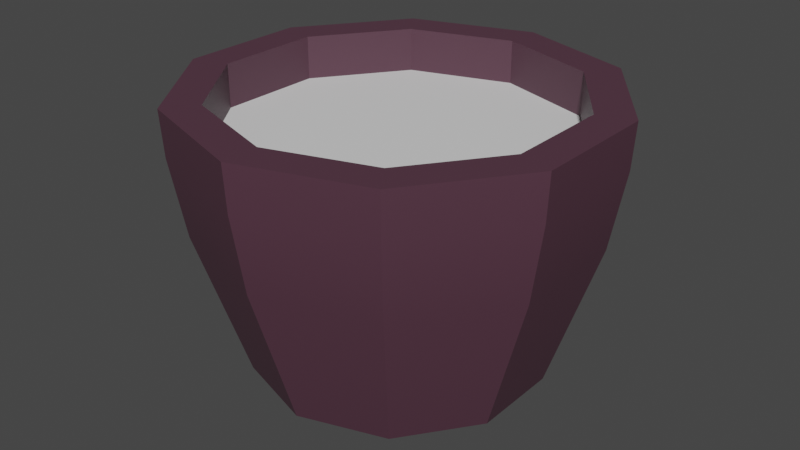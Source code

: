 # Source: FlowerPot.blend  (saved by Blender 2.81.16; exported with 4.5.12 LTS)
import bpy
from mathutils import Matrix  # noqa: F401  (used for matrix-valued properties, if any)

bpy.ops.wm.read_factory_settings(use_empty=True)
scene = bpy.context.scene
scene.name = 'Scene'

# ---- collections
col_collection = bpy.data.collections.new('Collection'); scene.collection.children.link(col_collection)

# ---- materials (node trees are filled in below, after node groups)
mat_material_001 = bpy.data.materials.new('Material.001')
mat_material_001.use_transparent_shadow = False
mat_material_002 = bpy.data.materials.new('Material.002')
mat_material_002.use_transparent_shadow = False

# ---- node groups
ng_auto_smooth = bpy.data.node_groups.new('Auto Smooth', 'GeometryNodeTree')
_s = ng_auto_smooth.interface.new_socket(name='Geometry', in_out='OUTPUT', socket_type='NodeSocketGeometry')
_s = ng_auto_smooth.interface.new_socket(name='Geometry', in_out='INPUT', socket_type='NodeSocketGeometry')
_s = ng_auto_smooth.interface.new_socket(name='Angle', in_out='INPUT', socket_type='NodeSocketFloat')
_s.subtype = 'ANGLE'
_s.min_value = 0.0
_s.max_value = 3.142
ng_auto_smooth.is_modifier = True
_N = ng_auto_smooth.nodes; _L = ng_auto_smooth.links
n0 = _N.new('NodeGroupOutput'); n0.name = 'Group Output'; n0.location = (480, -100)
n1 = _N.new('NodeGroupInput'); n1.name = 'Group Input'; n1.location = (-420, -300)
n2 = _N.new('NodeGroupInput'); n2.name = 'Group Input.001'; n2.location = (-60, -100)
n3 = _N.new('GeometryNodeSetShadeSmooth'); n3.name = 'Set Shade Smooth'; n3.location = (120, -100)
n3.domain = 'EDGE'
n4 = _N.new('GeometryNodeSetShadeSmooth'); n4.name = 'Set Shade Smooth.001'; n4.location = (300, -100)
n5 = _N.new('GeometryNodeInputMeshEdgeAngle'); n5.name = 'Edge Angle'; n5.location = (-420, -220)
n6 = _N.new('GeometryNodeInputEdgeSmooth'); n6.name = 'Is Edge Smooth'; n6.location = (-60, -160)
n7 = _N.new('GeometryNodeInputShadeSmooth'); n7.name = 'Is Face Smooth'; n7.location = (-240, -340)
n8 = _N.new('FunctionNodeBooleanMath'); n8.name = 'Boolean Math'; n8.location = (-60, -220)
n9 = _N.new('FunctionNodeCompare'); n9.name = 'Compare'; n9.location = (-240, -180)
n9.operation = 'LESS_EQUAL'
_L.new(n5.outputs[0], n9.inputs[0])
_L.new(n4.outputs[0], n0.inputs[0])
_L.new(n1.outputs[1], n9.inputs[1])
_L.new(n9.outputs[0], n8.inputs[0])
_L.new(n7.outputs[0], n8.inputs[1])
_L.new(n2.outputs[0], n3.inputs[0])
_L.new(n6.outputs[0], n3.inputs[1])
_L.new(n3.outputs[0], n4.inputs[0])
_L.new(n8.outputs[0], n3.inputs[2])
n0.is_active_output = True

# ---- material node trees
mat_material_001.use_nodes = True; mat_material_001.node_tree.nodes.clear()
_N = mat_material_001.node_tree.nodes; _L = mat_material_001.node_tree.links
n0 = _N.new('ShaderNodeOutputMaterial'); n0.name = 'Material Output'; n0.location = (300, 300)
n1 = _N.new('ShaderNodeBsdfPrincipled'); n1.name = 'Principled BSDF'; n1.location = (10, 300)
n1.distribution = 'GGX'
n1.subsurface_method = 'BURLEY'
n1.inputs[0].default_value = (0.08689, 0.03628, 0.05651, 1.0)
n1.inputs[3].default_value = 1.45
n1.inputs[27].default_value = (0.0, 0.0, 0.0, 1.0)
n1.inputs[28].default_value = 1.0
_L.new(n1.outputs[0], n0.inputs[0])
n0.is_active_output = True
mat_material_002.use_nodes = True; mat_material_002.node_tree.nodes.clear()
_N = mat_material_002.node_tree.nodes; _L = mat_material_002.node_tree.links
n0 = _N.new('ShaderNodeOutputMaterial'); n0.name = 'Material Output'; n0.location = (300, 300)
n1 = _N.new('ShaderNodeBsdfPrincipled'); n1.name = 'Principled BSDF'; n1.location = (10, 300)
n1.distribution = 'GGX'
n1.subsurface_method = 'BURLEY'
n1.inputs[3].default_value = 1.45
n1.inputs[27].default_value = (0.0, 0.0, 0.0, 1.0)
n1.inputs[28].default_value = 1.0
_L.new(n1.outputs[0], n0.inputs[0])
n0.is_active_output = True

# ---- world
world_world = bpy.data.worlds.new('World'); scene.world = world_world
world_world.use_nodes = True; world_world.node_tree.nodes.clear()
_N = world_world.node_tree.nodes; _L = world_world.node_tree.links
n0 = _N.new('ShaderNodeOutputWorld'); n0.name = 'World Output'; n0.location = (300, 300)
n1 = _N.new('ShaderNodeBackground'); n1.name = 'Background'; n1.location = (10, 300)
n1.inputs[0].default_value = (0.05088, 0.05088, 0.05088, 1.0)
_L.new(n1.outputs[0], n0.inputs[0])
n0.is_active_output = True
world_world.color = (0.05088, 0.05088, 0.05088)
world_world.use_sun_shadow = False
world_world.sun_shadow_jitter_overblur = 0.0

# ---- meshes
me_circle = bpy.data.meshes.new('Circle')
me_circle.from_pydata([(0.0, 1.0, 0.0), (-0.5878, 0.809, 0.0), (-0.9511, 0.309, 0.0), (-0.9511, -0.309, 0.0), (-0.5878, -0.809, 0.0), (8.742e-08, -1.0, 0.0), (0.5878, -0.809, 0.0), (0.9511, -0.309, 0.0), (0.9511, 0.309, 0.0), (0.5878, 0.809, 0.0), (8.277e-09, 1.33, 1.015), (-0.7819, 1.076, 1.015), (-1.265, 0.411, 1.015), (-1.265, -0.411, 1.015), (-0.7819, -1.076, 1.015), (1.246e-07, -1.33, 1.015), (0.7819, -1.076, 1.015), (1.265, -0.411, 1.015), (1.265, 0.411, 1.015), (0.7819, 1.076, 1.015), (2.243e-08, 1.423, 1.551), (-0.8365, 1.151, 1.551), (-1.354, 0.4398, 1.551), (-1.354, -0.4398, 1.551), (-0.8365, -1.151, 1.551), (1.468e-07, -1.423, 1.551), (0.8365, -1.151, 1.551), (1.354, -0.4398, 1.551), (1.354, 0.4398, 1.551), (0.8365, 1.151, 1.551), (6.186e-08, 1.187, 1.865), (-0.698, 0.9607, 1.865), (-1.129, 0.367, 1.865), (-1.129, -0.367, 1.865), (-0.698, -0.9607, 1.865), (1.401e-07, -1.187, 1.865), (0.698, -0.9607, 1.865), (1.129, -0.367, 1.865), (1.129, 0.367, 1.865), (0.698, 0.9607, 1.865), (-0.8473, 1.166, 1.865), (3.4e-08, 1.442, 1.865), (-1.371, 0.4455, 1.865), (-1.371, -0.4455, 1.865), (-0.8473, -1.166, 1.865), (1.6e-07, -1.442, 1.865), (0.8473, -1.166, 1.865), (1.371, -0.4455, 1.865), (1.371, 0.4455, 1.865), (0.8473, 1.166, 1.865), (7.698e-08, 1.187, 1.565), (-0.698, 0.9607, 1.565), (-1.129, 0.367, 1.565), (-1.129, -0.367, 1.565), (-0.698, -0.9607, 1.565), (1.552e-07, -1.187, 1.565), (0.698, -0.9607, 1.565), (1.129, -0.367, 1.565), (1.129, 0.367, 1.565), (0.698, 0.9607, 1.565)], [], [(1, 0, 9, 8, 7, 6, 5, 4, 3, 2), (16, 17, 27, 26), (6, 7, 17, 16), (3, 4, 14, 13), (0, 1, 11, 10), (7, 8, 18, 17), (4, 5, 15, 14), (1, 2, 12, 11), (8, 9, 19, 18), (5, 6, 16, 15), (2, 3, 13, 12), (9, 0, 10, 19), (23, 24, 44, 43), (13, 14, 24, 23), (10, 11, 21, 20), (17, 18, 28, 27), (14, 15, 25, 24), (11, 12, 22, 21), (18, 19, 29, 28), (15, 16, 26, 25), (12, 13, 23, 22), (19, 10, 20, 29), (34, 35, 55, 54), (20, 21, 40, 41), (27, 28, 48, 47), (24, 25, 45, 44), (21, 22, 42, 40), (28, 29, 49, 48), (25, 26, 46, 45), (22, 23, 43, 42), (29, 20, 41, 49), (26, 27, 47, 46), (31, 30, 41, 40), (32, 31, 40, 42), (33, 32, 42, 43), (34, 33, 43, 44), (35, 34, 44, 45), (36, 35, 45, 46), (37, 36, 46, 47), (38, 37, 47, 48), (39, 38, 48, 49), (30, 39, 49, 41), (51, 52, 53, 54, 55, 56, 57, 58, 59, 50), (31, 32, 52, 51), (38, 39, 59, 58), (35, 36, 56, 55), (32, 33, 53, 52), (39, 30, 50, 59), (36, 37, 57, 56), (33, 34, 54, 53), (30, 31, 51, 50), (37, 38, 58, 57)])
me_circle.polygons.foreach_set('use_smooth', [True] * 52)
me_circle.polygons.foreach_set('material_index', [0, 0, 0, 0, 0, 0, 0, 0, 0, 0, 0, 0, 0, 0, 0, 0, 0, 0, 0, 0, 0, 0, 0, 0, 0, 0, 0, 0, 0, 0, 0, 0, 0, 0, 0, 0, 0, 0, 0, 0, 0, 0, 1, 0, 0, 0, 0, 0, 0, 0, 0, 0])
_uv = me_circle.uv_layers.new(name='UVMap')
_uv.uv.foreach_set('vector', [0.0, 0.0, 0.0, 0.0, 0.0, 0.0, 0.0, 0.0, 0.0, 0.0, 0.0, 0.0, 0.0, 0.0, 0.0, 0.0, 0.0, 0.0, 0.0, 0.0, 0.0, 0.0, 0.0, 0.0, 0.0, 0.0, 0.0, 0.0, 0.0, 0.0, 0.0, 0.0, 0.0, 0.0, 0.0, 0.0, 0.0, 0.0, 0.0, 0.0, 0.0, 0.0, 0.0, 0.0, 0.0, 0.0, 0.0, 0.0, 0.0, 0.0, 0.0, 0.0, 0.0, 0.0, 0.0, 0.0, 0.0, 0.0, 0.0, 0.0, 0.0, 0.0, 0.0, 0.0, 0.0, 0.0, 0.0, 0.0, 0.0, 0.0, 0.0, 0.0, 0.0, 0.0, 0.0, 0.0, 0.0, 0.0, 0.0, 0.0, 0.0, 0.0, 0.0, 0.0, 0.0, 0.0, 0.0, 0.0, 0.0, 0.0, 0.0, 0.0, 0.0, 0.0, 0.0, 0.0, 0.0, 0.0, 0.0, 0.0, 0.0, 0.0, 0.0, 0.0, 0.0, 0.0, 0.0, 0.0, 0.0, 0.0, 0.0, 0.0, 0.0, 0.0, 0.0, 0.0, 0.0, 0.0, 0.0, 0.0, 0.0, 0.0, 0.0, 0.0, 0.0, 0.0, 0.0, 0.0, 0.0, 0.0, 0.0, 0.0, 0.0, 0.0, 0.0, 0.0, 0.0, 0.0, 0.0, 0.0, 0.0, 0.0, 0.0, 0.0, 0.0, 0.0, 0.0, 0.0, 0.0, 0.0, 0.0, 0.0, 0.0, 0.0, 0.0, 0.0, 0.0, 0.0, 0.0, 0.0, 0.0, 0.0, 0.0, 0.0, 0.0, 0.0, 0.0, 0.0, 0.0, 0.0, 0.0, 0.0, 0.0, 0.0, 0.0, 0.0, 0.0, 0.0, 0.0, 0.0, 0.0, 0.0, 0.0, 0.0, 0.0, 0.0, 0.0, 0.0, 0.0, 0.0, 0.0, 0.0, 0.0, 0.0, 0.0, 0.0, 0.0, 0.0, 0.0, 0.0, 0.0, 0.0, 0.0, 0.0, 0.0, 0.0, 0.0, 0.0, 0.0, 0.0, 0.0, 0.0, 0.0, 0.0, 0.0, 0.0, 0.0, 0.0, 0.0, 0.0, 0.0, 0.0, 0.0, 0.0, 0.0, 0.0, 0.0, 0.0, 0.0, 0.0, 0.0, 0.0, 0.0, 0.0, 0.0, 0.0, 0.0, 0.0, 0.0, 0.0, 0.0, 0.0, 0.0, 0.0, 0.0, 0.0, 0.0, 0.0, 0.0, 0.0, 0.0, 0.0, 0.0, 0.0, 0.0, 0.0, 0.0, 0.0, 0.0, 0.0, 0.0, 0.0, 0.0, 0.0, 0.0, 0.0, 0.0, 0.0, 0.0, 0.0, 0.0, 0.0, 0.0, 0.0, 0.0, 0.0, 0.0, 0.0, 0.0, 0.0, 0.0, 0.0, 0.0, 0.0, 0.0, 0.0, 0.0, 0.0, 0.0, 0.0, 0.0, 0.0, 0.0, 0.0, 0.0, 0.0, 0.0, 0.0, 0.0, 0.0, 0.0, 0.0, 0.0, 0.0, 0.0, 0.0, 0.0, 0.0, 0.0, 0.0, 0.0, 0.0, 0.0, 0.0, 0.0, 0.0, 0.0, 0.0, 0.0, 0.0, 0.0, 0.0, 0.0, 0.0, 0.0, 0.0, 0.0, 0.0, 0.0, 0.0, 0.0, 0.0, 0.0, 0.0, 0.0, 0.0, 0.0, 0.0, 0.0, 0.0, 0.0, 0.0, 0.0, 0.0, 0.0, 0.0, 0.0, 0.0, 0.0, 0.0, 0.0, 0.0, 0.0, 0.0, 0.0, 0.0, 0.0, 0.0, 0.0, 0.0, 0.0, 0.0, 0.0, 0.0, 0.0, 0.0, 0.0, 0.0, 0.0, 0.0, 0.0, 0.0, 0.0, 0.0, 0.0, 0.0, 0.0, 0.0, 0.0, 0.0, 0.0, 0.0, 0.0, 0.0, 0.0, 0.0, 0.0, 0.0, 0.0, 0.0, 0.0, 0.0, 0.0, 0.0, 0.0, 0.0, 0.0, 0.0, 0.0, 0.0, 0.0, 0.0, 0.0, 0.0, 0.0, 0.0, 0.0, 0.0, 0.0, 0.0, 0.0, 0.0, 0.0, 0.0, 0.0, 0.0, 0.0, 0.0, 0.0, 0.0, 0.0, 0.0, 0.0, 0.0, 0.0, 0.0, 0.0, 0.0, 0.0, 0.0, 0.0, 0.0, 0.0, 0.0, 0.0, 0.0, 0.0, 0.0, 0.0, 0.0])
me_circle.materials.append(mat_material_001)
me_circle.materials.append(mat_material_002)
me_circle.use_remesh_fix_poles = True
me_circle.use_remesh_preserve_attributes = False
me_circle.use_mirror_vertex_groups = False
me_circle.update()

# ---- objects
ob_circle = bpy.data.objects.new('Circle', me_circle)

# ---- transforms, parenting, visibility, modifiers, constraints
ob_circle.location = (0.0, 0.0, 0.0)
ob_circle.lineart.crease_threshold = 0.0
_m = ob_circle.modifiers.new('Auto Smooth', 'NODES')
_m.node_group = ng_auto_smooth
_gi = [s.identifier for s in ng_auto_smooth.interface.items_tree if s.item_type == 'SOCKET' and s.in_out == 'INPUT']
_m[_gi[1]] = 0.5236  # Angle

# ---- collection membership
col_collection.objects.link(ob_circle)

# ---- scene / render settings (as saved in the file)
scene.frame_start = 1; scene.frame_end = 250; scene.frame_set(1)
scene.render.engine = 'BLENDER_EEVEE_NEXT'
scene.cycles.use_denoising = False
scene.cycles.samples = 128
scene.cycles.sampling_pattern = 'TABULATED_SOBOL'
scene.cycles.use_adaptive_sampling = False
scene.cycles.use_light_tree = False
scene.view_settings.view_transform = 'Filmic'
bpy.context.view_layer.update()

# ---- added for rendering (the .blend has no active camera and no usable light): camera, sun
cam_auto = bpy.data.cameras.new('AutoCamera')
cam_auto.lens = 50.0
cam_auto.sensor_width = 36.0
cam_auto.clip_end = 1000.0
ob_auto_camera = bpy.data.objects.new('AutoCamera', cam_auto)
scene.collection.objects.link(ob_auto_camera)
ob_auto_camera.location = (4.06555, -4.87866, 4.18492)
ob_auto_camera.rotation_euler = (1.09748, -7.21219e-08, 0.694738)
scene.camera = ob_auto_camera
light_auto_sun = bpy.data.lights.new('AutoSun', 'SUN')
light_auto_sun.energy = 3.0
light_auto_sun.angle = 0.0523599
ob_auto_sun = bpy.data.objects.new('AutoSun', light_auto_sun)
scene.collection.objects.link(ob_auto_sun)
ob_auto_sun.rotation_euler = (0.872665, 0.174533, 0.523599)
bpy.context.view_layer.update()
